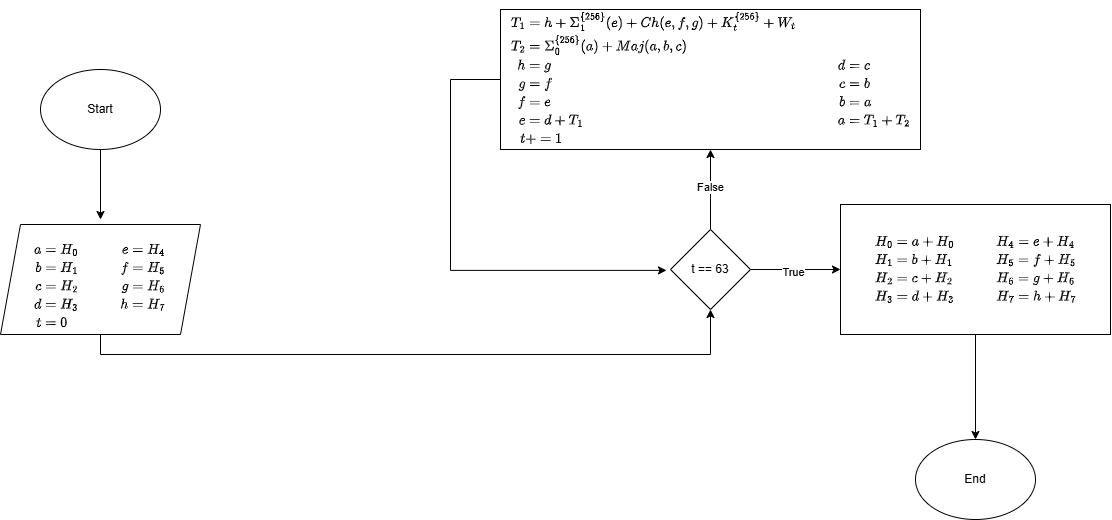

The diagram above was exported from draw.io. Its source (the exported page's mxGraphModel, read from the mxfile embedded in the PNG):
<mxGraphModel dx="2086" dy="810" grid="1" gridSize="10" guides="1" tooltips="1" connect="1" arrows="1" fold="1" page="1" pageScale="1" pageWidth="827" pageHeight="1169" math="1" shadow="0">
  <root>
    <mxCell id="0" />
    <mxCell id="1" parent="0" />
    <mxCell id="CE3Oj4qyol-9GlEujYZX-8" edge="1" parent="1" source="o1d_87lGYX2O_rhey3_u-1" style="edgeStyle=orthogonalEdgeStyle;rounded=0;orthogonalLoop=1;jettySize=auto;html=1;exitX=0.5;exitY=1;exitDx=0;exitDy=0;entryX=0.5;entryY=1;entryDx=0;entryDy=0;" target="CE3Oj4qyol-9GlEujYZX-9" value="">
      <mxGeometry relative="1" as="geometry">
        <mxPoint x="-170" y="530" as="sourcePoint" />
        <mxPoint x="-50" y="530" as="targetPoint" />
      </mxGeometry>
    </mxCell>
    <mxCell id="CE3Oj4qyol-9GlEujYZX-5" parent="1" style="ellipse;whiteSpace=wrap;html=1;" value="End" vertex="1">
      <mxGeometry height="80" width="120" x="665" y="600" as="geometry" />
    </mxCell>
    <mxCell id="CE3Oj4qyol-9GlEujYZX-12" edge="1" parent="1" source="CE3Oj4qyol-9GlEujYZX-9" style="edgeStyle=orthogonalEdgeStyle;rounded=0;orthogonalLoop=1;jettySize=auto;html=1;" target="CE3Oj4qyol-9GlEujYZX-11" value="">
      <mxGeometry relative="1" as="geometry" />
    </mxCell>
    <mxCell id="CE3Oj4qyol-9GlEujYZX-16" connectable="0" parent="CE3Oj4qyol-9GlEujYZX-12" style="edgeLabel;html=1;align=center;verticalAlign=middle;resizable=0;points=[];" value="True" vertex="1">
      <mxGeometry relative="1" x="-0.0519" y="-2" as="geometry">
        <mxPoint as="offset" />
      </mxGeometry>
    </mxCell>
    <mxCell id="CE3Oj4qyol-9GlEujYZX-14" edge="1" parent="1" source="CE3Oj4qyol-9GlEujYZX-9" style="edgeStyle=orthogonalEdgeStyle;rounded=0;orthogonalLoop=1;jettySize=auto;html=1;" target="CE3Oj4qyol-9GlEujYZX-13" value="">
      <mxGeometry relative="1" as="geometry" />
    </mxCell>
    <mxCell id="CE3Oj4qyol-9GlEujYZX-15" connectable="0" parent="CE3Oj4qyol-9GlEujYZX-14" style="edgeLabel;html=1;align=center;verticalAlign=middle;resizable=0;points=[];" value="False" vertex="1">
      <mxGeometry relative="1" x="0.0519" y="1" as="geometry">
        <mxPoint as="offset" />
      </mxGeometry>
    </mxCell>
    <mxCell id="CE3Oj4qyol-9GlEujYZX-9" parent="1" style="rhombus;whiteSpace=wrap;html=1;rounded=0;" value="t == 63" vertex="1">
      <mxGeometry height="80" width="80" x="420" y="390" as="geometry" />
    </mxCell>
    <mxCell id="CE3Oj4qyol-9GlEujYZX-26" edge="1" parent="1" source="CE3Oj4qyol-9GlEujYZX-11" style="edgeStyle=orthogonalEdgeStyle;rounded=0;orthogonalLoop=1;jettySize=auto;html=1;" value="">
      <mxGeometry relative="1" as="geometry">
        <mxPoint x="725" y="600" as="targetPoint" />
      </mxGeometry>
    </mxCell>
    <mxCell id="CE3Oj4qyol-9GlEujYZX-11" parent="1" style="rounded=0;html=1;" value="$$&#09;&#09;\begin{align*}&lt;br&gt;&#09;&#09;&#09;H_0 &amp;amp;= a + H_0 \quad &amp;amp; H_4 &amp;amp;= e + H_4 \\&lt;br&gt;&#09;&#09;&#09;H_1 &amp;amp;= b + H_1 \quad &amp;amp; H_5 &amp;amp;= f + H_5 \\&lt;br&gt;&#09;&#09;&#09;H_2 &amp;amp;= c + H_2 \quad &amp;amp; H_6 &amp;amp;= g + H_6 \\&lt;br&gt;&#09;&#09;&#09;H_3 &amp;amp;= d + H_3 \quad &amp;amp; H_7 &amp;amp;= h + H_7&amp;nbsp; \end{align*}$$" vertex="1">
      <mxGeometry height="130" width="270" x="590" y="365" as="geometry" />
    </mxCell>
    <mxCell id="CE3Oj4qyol-9GlEujYZX-13" parent="1" style="rounded=0;html=1;" value="$$&#09;&#09;&#09;&#09;\begin{align*}&lt;br&gt;&#09;&#09;&#09;&#09;&#09;T_1 &amp;amp;= h + \Sigma_1^{\{256\}}(e)+Ch(e,f,g)+K_t^{\{256\}}+ W_t\\&lt;br&gt;&#09;&#09;&#09;&#09;&#09;T_2 &amp;amp;= \Sigma_0^{\{256\}}(a) + Maj(a,b,c) \\&lt;br&gt;&#09;&#09;&#09;&#09;&#09;h &amp;amp;= g &amp;amp;\quad d &amp;amp;= c&amp;nbsp;\\&lt;br&gt;&#09;&#09;&#09;&#09;&#09;g &amp;amp;= f &amp;amp;\quad c &amp;amp;= b \\&lt;br&gt;&#09;&#09;&#09;&#09;&#09;f &amp;amp;= e &amp;amp;\quad b &amp;amp;= a \\&lt;br&gt;&#09;&#09;&#09;&#09;&#09;e &amp;amp;= d + T_1 &amp;amp;\quad a &amp;amp;= T_1 + T_2\\&lt;br&gt;t&amp;amp;+=1&lt;br&gt;&lt;br&gt;&lt;br&gt;&lt;br&gt;&amp;nbsp; &amp;nbsp; \end{align*}$$" vertex="1">
      <mxGeometry height="140" width="420" x="250" y="170" as="geometry" />
    </mxCell>
    <mxCell id="CE3Oj4qyol-9GlEujYZX-24" edge="1" parent="1" source="CE3Oj4qyol-9GlEujYZX-13" style="endArrow=classic;html=1;rounded=0;entryX=-0.05;entryY=0.511;entryDx=0;entryDy=0;entryPerimeter=0;edgeStyle=orthogonalEdgeStyle;exitX=0;exitY=0.5;exitDx=0;exitDy=0;" target="CE3Oj4qyol-9GlEujYZX-9" value="">
      <mxGeometry height="50" relative="1" width="50" as="geometry">
        <Array as="points">
          <mxPoint x="200" y="240" />
          <mxPoint x="200" y="431" />
        </Array>
        <mxPoint x="200" y="430" as="sourcePoint" />
        <mxPoint x="420" y="340" as="targetPoint" />
      </mxGeometry>
    </mxCell>
    <mxCell id="CE3Oj4qyol-9GlEujYZX-28" edge="1" parent="1" source="CE3Oj4qyol-9GlEujYZX-27" style="edgeStyle=orthogonalEdgeStyle;rounded=0;orthogonalLoop=1;jettySize=auto;html=1;" value="">
      <mxGeometry relative="1" as="geometry">
        <mxPoint x="-150" y="380" as="targetPoint" />
      </mxGeometry>
    </mxCell>
    <mxCell id="CE3Oj4qyol-9GlEujYZX-27" parent="1" style="ellipse;whiteSpace=wrap;html=1;" value="Start" vertex="1">
      <mxGeometry height="80" width="120" x="-210" y="230" as="geometry" />
    </mxCell>
    <mxCell id="o1d_87lGYX2O_rhey3_u-1" parent="1" style="shape=parallelogram;perimeter=parallelogramPerimeter;whiteSpace=wrap;fixedSize=1;html=1;" value="&lt;br&gt;$$\begin{aligned}&lt;br&gt;a &amp;amp;= H_0 &amp;amp;\quad e &amp;amp;= H_4 \\&lt;br&gt;b &amp;amp;= H_1 &amp;amp;\quad f &amp;amp;= H_5 \\&lt;br&gt;c &amp;amp;= H_2 &amp;amp;\quad g &amp;amp;= H_6 \\&lt;br&gt;d &amp;amp;= H_3 &amp;amp;\quad h &amp;amp;= H_7 \\&lt;br&gt;t &amp;amp;= 0&lt;br&gt;&amp;nbsp;\end{aligned}$$" vertex="1">
      <mxGeometry height="110" width="200" x="-250" y="385" as="geometry" />
    </mxCell>
  </root>
</mxGraphModel>